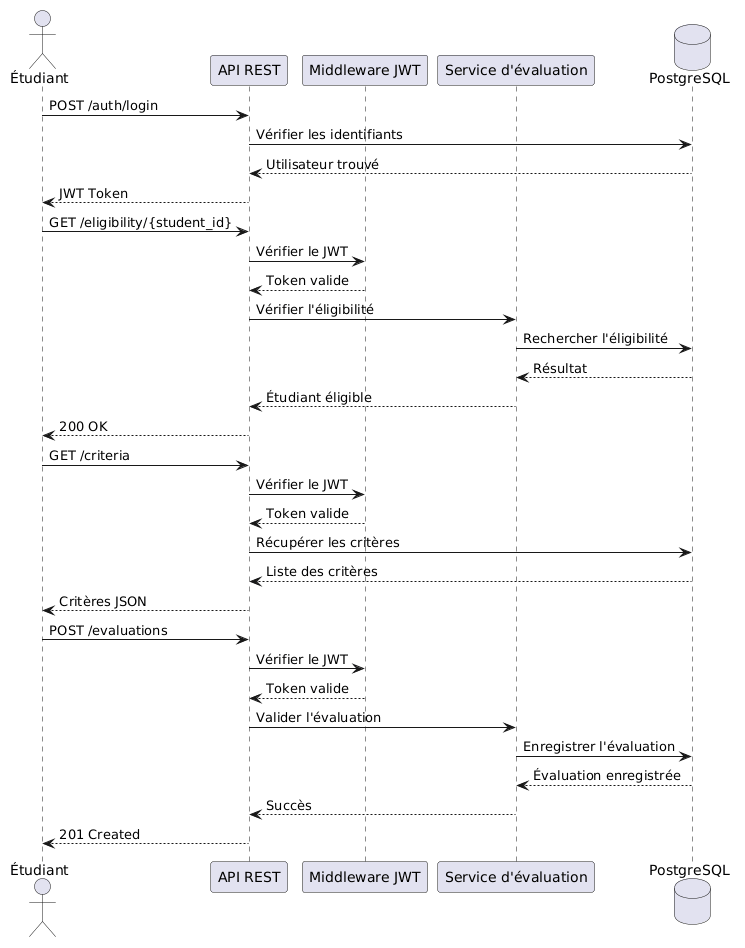

The diagram above was rendered by PlantUML. Its source (embedded in the PNG):
@startuml
actor "Étudiant" as Student
participant "API REST" as API
participant "Middleware JWT" as Auth
participant "Service d'évaluation" as Service
database "PostgreSQL" as DB

Student -> API : POST /auth/login
API -> DB : Vérifier les identifiants
DB --> API : Utilisateur trouvé
API --> Student : JWT Token

Student -> API : GET /eligibility/{student_id}
API -> Auth : Vérifier le JWT
Auth --> API : Token valide

API -> Service : Vérifier l'éligibilité
Service -> DB : Rechercher l'éligibilité
DB --> Service : Résultat
Service --> API : Étudiant éligible
API --> Student : 200 OK

Student -> API : GET /criteria
API -> Auth : Vérifier le JWT
Auth --> API : Token valide
API -> DB : Récupérer les critères
DB --> API : Liste des critères
API --> Student : Critères JSON

Student -> API : POST /evaluations
API -> Auth : Vérifier le JWT
Auth --> API : Token valide
API -> Service : Valider l'évaluation
Service -> DB : Enregistrer l'évaluation
DB --> Service : Évaluation enregistrée
Service --> API : Succès
API --> Student : 201 Created
@enduml